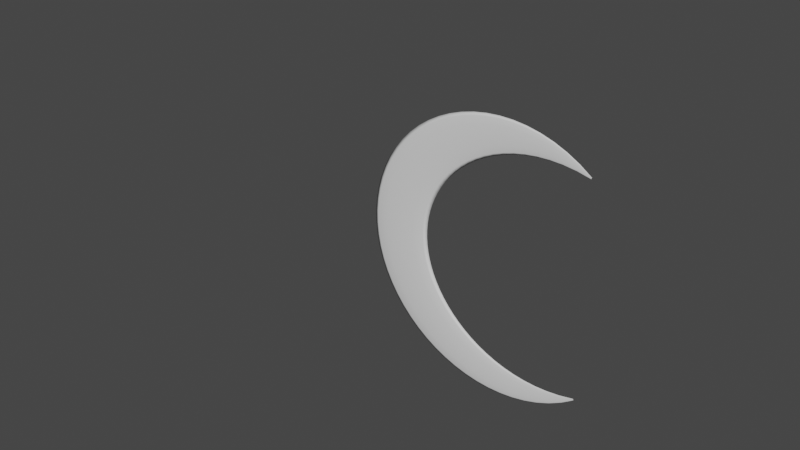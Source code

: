 # Source: Moon.blend  (saved by Blender 3.4.6; exported with 4.5.12 LTS)
import bpy
from mathutils import Matrix  # noqa: F401  (used for matrix-valued properties, if any)

bpy.ops.wm.read_factory_settings(use_empty=True)
scene = bpy.context.scene
scene.name = 'Scene'

# ---- collections
col_collection = bpy.data.collections.new('Collection'); scene.collection.children.link(col_collection)

# ---- world
world_world = bpy.data.worlds.new('World'); scene.world = world_world
world_world.use_nodes = True; world_world.node_tree.nodes.clear()
_N = world_world.node_tree.nodes; _L = world_world.node_tree.links
n0 = _N.new('ShaderNodeOutputWorld'); n0.name = 'World Output'; n0.location = (300, 300)
n1 = _N.new('ShaderNodeBackground'); n1.name = 'Background'; n1.location = (10, 300)
n1.inputs[0].default_value = (0.05088, 0.05088, 0.05088, 1.0)
_L.new(n1.outputs[0], n0.inputs[0])
n0.is_active_output = True
world_world.color = (0.05088, 0.05088, 0.05088)
world_world.use_sun_shadow = False
world_world.sun_shadow_jitter_overblur = 0.0

# ---- curves / text
cu_nurbspath = bpy.data.curves.new('NurbsPath', 'CURVE')
cu_nurbspath.dimensions = '3D'
_sp = cu_nurbspath.splines.new('NURBS'); _sp.points.add(4)
_sp.points.foreach_set('co', [-1.514, 1.381e-14, 0.0, 1.0, -2.558, -1.555e-09, -2.096, 1.0, -0.06551, -7.129e-09, -4.627, 1.0, 2.523, -1.555e-09, -2.096, 1.0, 1.514, 1.381e-14, 0.0, 1.0])
_sp.points.foreach_set('radius', [0.02114, 1.0, 1.0, 1.0, 0.02114])
_sp.order_u = 5
_sp.order_v = 0
_sp.use_endpoint_u = True
cu_nurbspath.use_path = True
cu_nurbspath.bevel_depth = 0.5
cu_nurbspath.fill_mode = 'FULL'

# ---- objects
ob_nurbspath = bpy.data.objects.new('NurbsPath', cu_nurbspath)

# ---- transforms, parenting, visibility, modifiers, constraints
ob_nurbspath.location = (0.0, -2.615e-07, 1.946)
ob_nurbspath.rotation_euler = (0.0, 1.568, 0.0)
ob_nurbspath.scale = (1.0, 0.1, 1.0)

# ---- collection membership
col_collection.objects.link(ob_nurbspath)

# ---- scene / render settings (as saved in the file)
scene.frame_start = 1; scene.frame_end = 250; scene.frame_set(1)
scene.render.engine = 'BLENDER_EEVEE_NEXT'
scene.cycles.sampling_pattern = 'TABULATED_SOBOL'
scene.cycles.use_light_tree = False
scene.view_settings.view_transform = 'Filmic'
bpy.context.view_layer.update()

# ---- added for rendering (the .blend has no active camera and no usable light): camera, sun
cam_auto = bpy.data.cameras.new('AutoCamera')
cam_auto.lens = 50.0
cam_auto.sensor_width = 36.0
cam_auto.clip_end = 1000.0
ob_auto_camera = bpy.data.objects.new('AutoCamera', cam_auto)
scene.collection.objects.link(ob_auto_camera)
ob_auto_camera.location = (5.60139, -10.0852, 8.67925)
ob_auto_camera.rotation_euler = (1.09748, -7.21219e-08, 0.694738)
scene.camera = ob_auto_camera
light_auto_sun = bpy.data.lights.new('AutoSun', 'SUN')
light_auto_sun.energy = 3.0
light_auto_sun.angle = 0.0523599
ob_auto_sun = bpy.data.objects.new('AutoSun', light_auto_sun)
scene.collection.objects.link(ob_auto_sun)
ob_auto_sun.rotation_euler = (0.872665, 0.174533, 0.523599)
bpy.context.view_layer.update()
